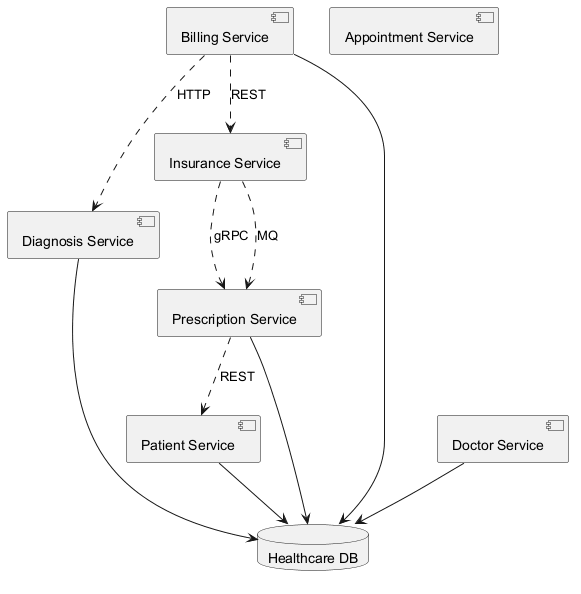

The diagram above was rendered by PlantUML. Its source (embedded in the PNG):
@startuml
skinparam backgroundColor #FFFFFF
skinparam classBackgroundColor #F1F8E9
skinparam classBorderColor #33691E
component "Patient Service" as C_PatientService
component "Diagnosis Service" as C_DiagnosisService
component "Prescription Service" as C_PrescriptionService
component "Appointment Service" as C_AppointmentService
component "Insurance Service" as C_InsuranceService
component "Billing Service" as C_BillingService
component "Doctor Service" as C_DoctorService
database "Healthcare DB" as DB_healthcare
C_PatientService --> DB_healthcare
C_DiagnosisService --> DB_healthcare
C_PrescriptionService --> DB_healthcare
C_BillingService --> DB_healthcare
C_DoctorService --> DB_healthcare
C_BillingService ..> C_DiagnosisService : HTTP
C_PrescriptionService ..> C_PatientService : REST
C_InsuranceService ..> C_PrescriptionService : gRPC
C_BillingService ..> C_InsuranceService : REST
C_InsuranceService ..> C_PrescriptionService : MQ
@enduml